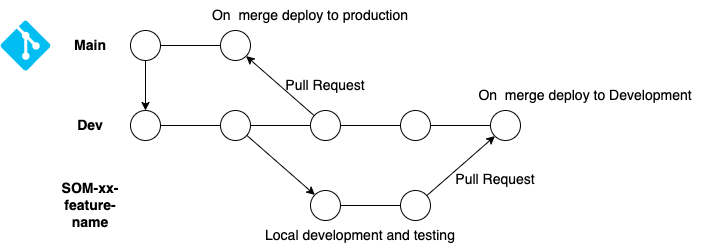

The diagram above was exported from draw.io. Its source (the exported page's mxGraphModel, read from the mxfile embedded in the PNG):
<mxGraphModel dx="1114" dy="674" grid="1" gridSize="10" guides="1" tooltips="1" connect="1" arrows="1" fold="1" page="1" pageScale="1" pageWidth="1169" pageHeight="827" math="0" shadow="0">
  <root>
    <mxCell id="0" />
    <mxCell id="1" parent="0" />
    <mxCell id="BRUrA1N2BuVw0RVwmIC7-1" value="" style="verticalLabelPosition=bottom;html=1;verticalAlign=top;align=center;strokeColor=none;fillColor=#00BEF2;shape=mxgraph.azure.git_repository;" vertex="1" parent="1">
      <mxGeometry x="30" y="270" width="50" height="50" as="geometry" />
    </mxCell>
    <mxCell id="BRUrA1N2BuVw0RVwmIC7-7" style="edgeStyle=orthogonalEdgeStyle;rounded=0;orthogonalLoop=1;jettySize=auto;html=1;entryX=0;entryY=0.5;entryDx=0;entryDy=0;endArrow=none;endFill=0;" edge="1" parent="1" source="BRUrA1N2BuVw0RVwmIC7-3" target="BRUrA1N2BuVw0RVwmIC7-4">
      <mxGeometry relative="1" as="geometry" />
    </mxCell>
    <mxCell id="BRUrA1N2BuVw0RVwmIC7-39" style="edgeStyle=orthogonalEdgeStyle;rounded=0;orthogonalLoop=1;jettySize=auto;html=1;entryX=0.5;entryY=0;entryDx=0;entryDy=0;fontSize=14;endArrow=classic;endFill=1;startArrow=none;startFill=0;" edge="1" parent="1" source="BRUrA1N2BuVw0RVwmIC7-3" target="BRUrA1N2BuVw0RVwmIC7-19">
      <mxGeometry relative="1" as="geometry" />
    </mxCell>
    <mxCell id="BRUrA1N2BuVw0RVwmIC7-3" value="" style="ellipse;whiteSpace=wrap;html=1;aspect=fixed;" vertex="1" parent="1">
      <mxGeometry x="160" y="280" width="30" height="30" as="geometry" />
    </mxCell>
    <mxCell id="BRUrA1N2BuVw0RVwmIC7-4" value="" style="ellipse;whiteSpace=wrap;html=1;aspect=fixed;" vertex="1" parent="1">
      <mxGeometry x="250" y="280" width="30" height="30" as="geometry" />
    </mxCell>
    <mxCell id="BRUrA1N2BuVw0RVwmIC7-13" value="&lt;b&gt;&lt;font style=&quot;font-size: 14px;&quot;&gt;Main&lt;/font&gt;&lt;/b&gt;" style="text;html=1;strokeColor=none;fillColor=none;align=center;verticalAlign=middle;whiteSpace=wrap;rounded=0;" vertex="1" parent="1">
      <mxGeometry x="90" y="280" width="60" height="30" as="geometry" />
    </mxCell>
    <mxCell id="BRUrA1N2BuVw0RVwmIC7-14" value="&lt;b&gt;&lt;font style=&quot;font-size: 14px;&quot;&gt;Dev&lt;/font&gt;&lt;/b&gt;" style="text;html=1;strokeColor=none;fillColor=none;align=center;verticalAlign=middle;whiteSpace=wrap;rounded=0;" vertex="1" parent="1">
      <mxGeometry x="90" y="360" width="60" height="30" as="geometry" />
    </mxCell>
    <mxCell id="BRUrA1N2BuVw0RVwmIC7-15" value="&lt;b&gt;&lt;font style=&quot;font-size: 14px;&quot;&gt;SOM-xx-feature-name&lt;/font&gt;&lt;/b&gt;" style="text;html=1;strokeColor=none;fillColor=none;align=center;verticalAlign=middle;whiteSpace=wrap;rounded=0;" vertex="1" parent="1">
      <mxGeometry x="90" y="440" width="60" height="30" as="geometry" />
    </mxCell>
    <mxCell id="BRUrA1N2BuVw0RVwmIC7-18" style="edgeStyle=orthogonalEdgeStyle;rounded=0;orthogonalLoop=1;jettySize=auto;html=1;entryX=0;entryY=0.5;entryDx=0;entryDy=0;endArrow=none;endFill=0;" edge="1" parent="1" source="BRUrA1N2BuVw0RVwmIC7-19" target="BRUrA1N2BuVw0RVwmIC7-21">
      <mxGeometry relative="1" as="geometry" />
    </mxCell>
    <mxCell id="BRUrA1N2BuVw0RVwmIC7-19" value="" style="ellipse;whiteSpace=wrap;html=1;aspect=fixed;" vertex="1" parent="1">
      <mxGeometry x="160" y="360" width="30" height="30" as="geometry" />
    </mxCell>
    <mxCell id="BRUrA1N2BuVw0RVwmIC7-20" style="edgeStyle=orthogonalEdgeStyle;rounded=0;orthogonalLoop=1;jettySize=auto;html=1;entryX=0;entryY=0.5;entryDx=0;entryDy=0;endArrow=none;endFill=0;" edge="1" parent="1" source="BRUrA1N2BuVw0RVwmIC7-21" target="BRUrA1N2BuVw0RVwmIC7-23">
      <mxGeometry relative="1" as="geometry" />
    </mxCell>
    <mxCell id="BRUrA1N2BuVw0RVwmIC7-44" style="rounded=0;orthogonalLoop=1;jettySize=auto;html=1;entryX=0;entryY=0;entryDx=0;entryDy=0;fontSize=14;startArrow=none;startFill=0;endArrow=classic;endFill=1;" edge="1" parent="1" source="BRUrA1N2BuVw0RVwmIC7-21" target="BRUrA1N2BuVw0RVwmIC7-30">
      <mxGeometry relative="1" as="geometry" />
    </mxCell>
    <mxCell id="BRUrA1N2BuVw0RVwmIC7-21" value="" style="ellipse;whiteSpace=wrap;html=1;aspect=fixed;" vertex="1" parent="1">
      <mxGeometry x="250" y="360" width="30" height="30" as="geometry" />
    </mxCell>
    <mxCell id="BRUrA1N2BuVw0RVwmIC7-22" style="edgeStyle=orthogonalEdgeStyle;rounded=0;orthogonalLoop=1;jettySize=auto;html=1;endArrow=none;endFill=0;" edge="1" parent="1" source="BRUrA1N2BuVw0RVwmIC7-23" target="BRUrA1N2BuVw0RVwmIC7-25">
      <mxGeometry relative="1" as="geometry" />
    </mxCell>
    <mxCell id="BRUrA1N2BuVw0RVwmIC7-40" style="rounded=0;orthogonalLoop=1;jettySize=auto;html=1;entryX=1;entryY=1;entryDx=0;entryDy=0;fontSize=14;startArrow=none;startFill=0;endArrow=classic;endFill=1;" edge="1" parent="1" source="BRUrA1N2BuVw0RVwmIC7-23" target="BRUrA1N2BuVw0RVwmIC7-4">
      <mxGeometry relative="1" as="geometry" />
    </mxCell>
    <mxCell id="BRUrA1N2BuVw0RVwmIC7-23" value="" style="ellipse;whiteSpace=wrap;html=1;aspect=fixed;" vertex="1" parent="1">
      <mxGeometry x="340" y="360" width="30" height="30" as="geometry" />
    </mxCell>
    <mxCell id="BRUrA1N2BuVw0RVwmIC7-24" style="edgeStyle=orthogonalEdgeStyle;rounded=0;orthogonalLoop=1;jettySize=auto;html=1;entryX=0;entryY=0.5;entryDx=0;entryDy=0;endArrow=none;endFill=0;" edge="1" parent="1" source="BRUrA1N2BuVw0RVwmIC7-25" target="BRUrA1N2BuVw0RVwmIC7-26">
      <mxGeometry relative="1" as="geometry" />
    </mxCell>
    <mxCell id="BRUrA1N2BuVw0RVwmIC7-25" value="" style="ellipse;whiteSpace=wrap;html=1;aspect=fixed;" vertex="1" parent="1">
      <mxGeometry x="430" y="360" width="30" height="30" as="geometry" />
    </mxCell>
    <mxCell id="BRUrA1N2BuVw0RVwmIC7-26" value="" style="ellipse;whiteSpace=wrap;html=1;aspect=fixed;" vertex="1" parent="1">
      <mxGeometry x="520" y="360" width="30" height="30" as="geometry" />
    </mxCell>
    <mxCell id="BRUrA1N2BuVw0RVwmIC7-29" style="edgeStyle=orthogonalEdgeStyle;rounded=0;orthogonalLoop=1;jettySize=auto;html=1;entryX=0;entryY=0.5;entryDx=0;entryDy=0;endArrow=none;endFill=0;" edge="1" parent="1" source="BRUrA1N2BuVw0RVwmIC7-30" target="BRUrA1N2BuVw0RVwmIC7-32">
      <mxGeometry relative="1" as="geometry" />
    </mxCell>
    <mxCell id="BRUrA1N2BuVw0RVwmIC7-30" value="" style="ellipse;whiteSpace=wrap;html=1;aspect=fixed;" vertex="1" parent="1">
      <mxGeometry x="340" y="440" width="30" height="30" as="geometry" />
    </mxCell>
    <mxCell id="BRUrA1N2BuVw0RVwmIC7-45" style="edgeStyle=none;rounded=0;orthogonalLoop=1;jettySize=auto;html=1;entryX=0;entryY=1;entryDx=0;entryDy=0;fontSize=14;startArrow=none;startFill=0;endArrow=classic;endFill=1;" edge="1" parent="1" source="BRUrA1N2BuVw0RVwmIC7-32" target="BRUrA1N2BuVw0RVwmIC7-26">
      <mxGeometry relative="1" as="geometry" />
    </mxCell>
    <mxCell id="BRUrA1N2BuVw0RVwmIC7-32" value="" style="ellipse;whiteSpace=wrap;html=1;aspect=fixed;" vertex="1" parent="1">
      <mxGeometry x="430" y="440" width="30" height="30" as="geometry" />
    </mxCell>
    <mxCell id="BRUrA1N2BuVw0RVwmIC7-42" value="On&amp;nbsp; merge deploy to production" style="text;html=1;strokeColor=none;fillColor=none;align=center;verticalAlign=middle;whiteSpace=wrap;rounded=0;fontSize=14;" vertex="1" parent="1">
      <mxGeometry x="240" y="250" width="200" height="30" as="geometry" />
    </mxCell>
    <mxCell id="BRUrA1N2BuVw0RVwmIC7-43" value="Pull Request" style="text;html=1;strokeColor=none;fillColor=none;align=center;verticalAlign=middle;whiteSpace=wrap;rounded=0;fontSize=14;" vertex="1" parent="1">
      <mxGeometry x="310" y="320" width="90" height="30" as="geometry" />
    </mxCell>
    <mxCell id="BRUrA1N2BuVw0RVwmIC7-46" value="Pull Request" style="text;html=1;strokeColor=none;fillColor=none;align=center;verticalAlign=middle;whiteSpace=wrap;rounded=0;fontSize=14;" vertex="1" parent="1">
      <mxGeometry x="480" y="414" width="90" height="30" as="geometry" />
    </mxCell>
    <mxCell id="BRUrA1N2BuVw0RVwmIC7-47" value="Local development and testing" style="text;html=1;strokeColor=none;fillColor=none;align=center;verticalAlign=middle;whiteSpace=wrap;rounded=0;fontSize=14;" vertex="1" parent="1">
      <mxGeometry x="280" y="470" width="220" height="30" as="geometry" />
    </mxCell>
    <mxCell id="BRUrA1N2BuVw0RVwmIC7-48" value="On&amp;nbsp; merge deploy to Development" style="text;html=1;strokeColor=none;fillColor=none;align=center;verticalAlign=middle;whiteSpace=wrap;rounded=0;fontSize=14;" vertex="1" parent="1">
      <mxGeometry x="500" y="330" width="230" height="30" as="geometry" />
    </mxCell>
  </root>
</mxGraphModel>